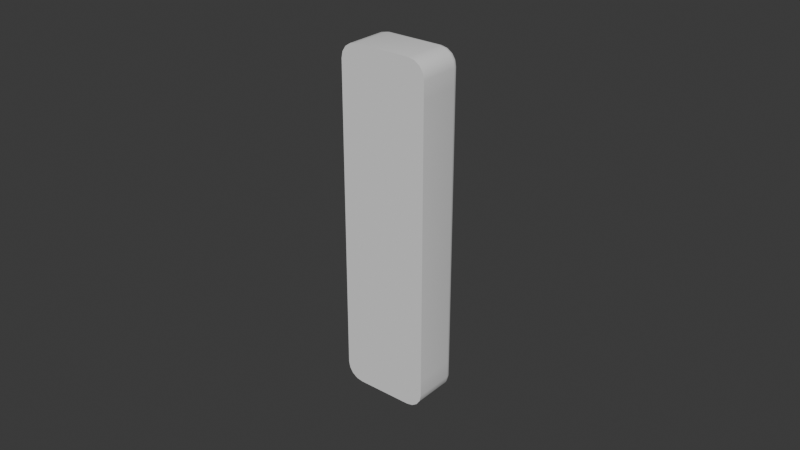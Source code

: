 # Source: DHandle_06.blend  (saved by Blender 4.5.91; exported with 4.5.12 LTS)
import bpy
from mathutils import Matrix  # noqa: F401  (used for matrix-valued properties, if any)

bpy.ops.wm.read_factory_settings(use_empty=True)
scene = bpy.context.scene
scene.name = 'Scene'

# ---- collections
col_collection = bpy.data.collections.new('Collection'); scene.collection.children.link(col_collection)

# ---- node groups
ng_smooth_by_angle = bpy.data.node_groups.new('Smooth by Angle', 'GeometryNodeTree')
_s = ng_smooth_by_angle.interface.new_socket(name='Mesh', in_out='OUTPUT', socket_type='NodeSocketGeometry')
_s = ng_smooth_by_angle.interface.new_socket(name='Mesh', in_out='INPUT', socket_type='NodeSocketGeometry')
_s = ng_smooth_by_angle.interface.new_socket(name='Angle', in_out='INPUT', socket_type='NodeSocketFloat')
_s.subtype = 'ANGLE'
_s.default_value = 0.5236
_s.min_value = 0.0
_s.max_value = 3.142
_s.description = 'Maximum face angle for smooth edges'
_s = ng_smooth_by_angle.interface.new_socket(name='Ignore Sharpness', in_out='INPUT', socket_type='NodeSocketBool')
_s.force_non_field = True
ng_smooth_by_angle.description = 'Set the sharpness of mesh edges based on the angle between the neighboring faces'
ng_smooth_by_angle.is_modifier = True
_N = ng_smooth_by_angle.nodes; _L = ng_smooth_by_angle.links
n0 = _N.new('GeometryNodeSetShadeSmooth'); n0.name = 'Set Shade Smooth'; n0.location = (120, -80)
n0.domain = 'EDGE'
n1 = _N.new('GeometryNodeSetShadeSmooth'); n1.name = 'Set Shade Smooth.001'; n1.location = (300, -80)
n2 = _N.new('NodeGroupOutput'); n2.name = 'Group Output'; n2.location = (480, -80)
n3 = _N.new('GeometryNodeInputMeshEdgeAngle'); n3.name = 'Edge Angle'; n3.location = (-440, -240)
n4 = _N.new('NodeGroupInput'); n4.name = 'Group Input'; n4.location = (-80, -80)
n5 = _N.new('GeometryNodeInputEdgeSmooth'); n5.name = 'Is Edge Smooth'; n5.location = (-260, -120)
n6 = _N.new('GeometryNodeInputShadeSmooth'); n6.name = 'Is Shade Smooth'; n6.location = (-440, -397)
n7 = _N.new('FunctionNodeCompare'); n7.name = 'Compare'; n7.location = (-260, -260)
n7.operation = 'LESS_EQUAL'
n7.inputs[6].default_value = (0.0, 0.0, 0.0, 0.0)
n7.inputs[7].default_value = (0.0, 0.0, 0.0, 0.0)
n8 = _N.new('FunctionNodeBooleanMath'); n8.name = 'Boolean Math.001'; n8.location = (-80, -260)
n9 = _N.new('NodeGroupInput'); n9.name = 'Group Input.001'; n9.location = (-440, -329)
n10 = _N.new('NodeGroupInput'); n10.name = 'Group Input.002'; n10.location = (-259, -189)
n11 = _N.new('FunctionNodeBooleanMath'); n11.name = 'Boolean Math'; n11.location = (-80, -149)
n11.operation = 'OR'
n12 = _N.new('FunctionNodeBooleanMath'); n12.name = 'Boolean Math.002'; n12.location = (-260, -380)
n12.operation = 'OR'
n13 = _N.new('NodeGroupInput'); n13.name = 'Group Input.003'; n13.location = (-440, -460)
_L.new(n3.outputs[0], n7.inputs[0])
_L.new(n1.outputs[0], n2.inputs[0])
_L.new(n9.outputs[1], n7.inputs[1])
_L.new(n7.outputs[0], n8.inputs[0])
_L.new(n4.outputs[0], n0.inputs[0])
_L.new(n0.outputs[0], n1.inputs[0])
_L.new(n8.outputs[0], n0.inputs[2])
_L.new(n10.outputs[2], n11.inputs[1])
_L.new(n5.outputs[0], n11.inputs[0])
_L.new(n11.outputs[0], n0.inputs[1])
_L.new(n13.outputs[2], n12.inputs[1])
_L.new(n6.outputs[0], n12.inputs[0])
_L.new(n12.outputs[0], n8.inputs[1])
n2.is_active_output = True

# ---- world
world_world = bpy.data.worlds.new('World'); scene.world = world_world
world_world.use_nodes = True; world_world.node_tree.nodes.clear()
_N = world_world.node_tree.nodes; _L = world_world.node_tree.links
n0 = _N.new('ShaderNodeOutputWorld'); n0.name = 'World Output'; n0.location = (200, 100)
n1 = _N.new('ShaderNodeBackground'); n1.name = 'Background'; n1.location = (-200, 100)
n1.inputs[0].default_value = (0.05088, 0.05088, 0.05088, 1.0)
_L.new(n1.outputs[0], n0.inputs[0])
n0.is_active_output = True
world_world.color = (0.05088, 0.05088, 0.05088)
world_world.sun_shadow_jitter_overblur = 0.0

# ---- meshes
me_cube_009 = bpy.data.meshes.new('Cube.009')
me_cube_009.from_pydata([(-0.01448, -0.0138, -0.04984), (-0.009154, -0.0138, -0.05517), (-0.01407, -0.0138, -0.05188), (-0.01292, -0.0138, -0.05361), (-0.01119, -0.0138, -0.05476), (-0.009154, -0.0138, 0.05517), (-0.01448, -0.0138, 0.04984), (-0.01119, -0.0138, 0.05476), (-0.01292, -0.0138, 0.05361), (-0.01407, -0.0138, 0.05188), (0.009153, -0.0138, -0.05517), (0.01448, -0.0138, -0.04984), (0.01119, -0.0138, -0.05476), (0.01292, -0.0138, -0.05361), (0.01407, -0.0138, -0.05188), (0.01448, -0.0138, 0.04984), (0.009153, -0.0138, 0.05517), (0.01407, -0.0138, 0.05188), (0.01292, -0.0138, 0.05361), (0.01119, -0.0138, 0.05476), (-0.008898, 0.001784, -0.05256), (-0.009154, -0.0008249, -0.05517), (-0.008996, 0.001585, -0.05356), (-0.009079, 0.00102, -0.0544), (-0.009135, 0.0001733, -0.05497), (-0.01187, 0.001784, -0.04959), (-0.01448, -0.0008249, -0.04984), (-0.01287, 0.001585, -0.04968), (-0.01371, 0.00102, -0.04977), (-0.01428, 0.0001733, -0.04982), (-0.01017, 0.001784, -0.0523), (-0.01119, -0.0008249, -0.05476), (-0.01056, 0.001585, -0.05324), (-0.01089, 0.00102, -0.05404), (-0.01111, 0.0001733, -0.05457), (-0.01104, 0.001784, -0.05173), (-0.01292, -0.0008249, -0.05361), (-0.01176, 0.001585, -0.05245), (-0.01237, 0.00102, -0.05306), (-0.01278, 0.0001733, -0.05346), (-0.01162, 0.001784, -0.05086), (-0.01407, -0.0008249, -0.05188), (-0.01256, 0.001585, -0.05125), (-0.01335, 0.00102, -0.05158), (-0.01389, 0.0001733, -0.0518), (-0.01187, 0.001784, 0.04959), (-0.01448, -0.0008249, 0.04984), (-0.01287, 0.001585, 0.04968), (-0.01371, 0.00102, 0.04977), (-0.01428, 0.0001733, 0.04982), (-0.008898, 0.001784, 0.05256), (-0.009154, -0.0008249, 0.05517), (-0.008996, 0.001585, 0.05356), (-0.009079, 0.00102, 0.0544), (-0.009135, 0.0001733, 0.05497), (-0.01162, 0.001784, 0.05086), (-0.01407, -0.0008249, 0.05188), (-0.01256, 0.001585, 0.05125), (-0.01335, 0.00102, 0.05158), (-0.01389, 0.0001733, 0.0518), (-0.01104, 0.001784, 0.05173), (-0.01292, -0.0008249, 0.05361), (-0.01176, 0.001585, 0.05245), (-0.01237, 0.00102, 0.05306), (-0.01278, 0.0001733, 0.05346), (-0.01017, 0.001784, 0.0523), (-0.01119, -0.0008249, 0.05476), (-0.01056, 0.001585, 0.05324), (-0.01089, 0.00102, 0.05404), (-0.01111, 0.0001733, 0.05457), (0.01187, 0.001784, -0.04959), (0.01448, -0.0008249, -0.04984), (0.01287, 0.001585, -0.04968), (0.01371, 0.00102, -0.04977), (0.01428, 0.0001733, -0.04982), (0.008896, 0.001784, -0.05256), (0.009153, -0.0008249, -0.05517), (0.008994, 0.001585, -0.05356), (0.009078, 0.00102, -0.0544), (0.009133, 0.0001733, -0.05497), (0.01161, 0.001784, -0.05086), (0.01407, -0.0008249, -0.05188), (0.01255, 0.001585, -0.05125), (0.01335, 0.00102, -0.05158), (0.01388, 0.0001733, -0.0518), (0.01104, 0.001784, -0.05173), (0.01292, -0.0008249, -0.05361), (0.01176, 0.001585, -0.05245), (0.01237, 0.00102, -0.05306), (0.01277, 0.0001733, -0.05346), (0.01017, 0.001784, -0.0523), (0.01119, -0.0008249, -0.05476), (0.01056, 0.001585, -0.05324), (0.01089, 0.00102, -0.05404), (0.01111, 0.0001733, -0.05457), (0.008896, 0.001784, 0.05256), (0.009153, -0.0008249, 0.05517), (0.008994, 0.001585, 0.05356), (0.009078, 0.00102, 0.0544), (0.009133, 0.0001733, 0.05497), (0.01187, 0.001784, 0.04959), (0.01448, -0.0008249, 0.04984), (0.01287, 0.001585, 0.04968), (0.01371, 0.00102, 0.04977), (0.01428, 0.0001733, 0.04982), (0.01017, 0.001784, 0.0523), (0.01119, -0.0008249, 0.05476), (0.01056, 0.001585, 0.05324), (0.01089, 0.00102, 0.05404), (0.01111, 0.0001733, 0.05457), (0.01104, 0.001784, 0.05173), (0.01292, -0.0008249, 0.05361), (0.01176, 0.001585, 0.05245), (0.01237, 0.00102, 0.05306), (0.01277, 0.0001733, 0.05346), (0.01161, 0.001784, 0.05086), (0.01407, -0.0008249, 0.05188), (0.01255, 0.001585, 0.05125), (0.01335, 0.00102, 0.05158), (0.01388, 0.0001733, 0.0518), (-0.01037, 0.001684, -0.05277), (-0.008947, 0.001684, -0.05306), (-0.0114, 0.001684, -0.05209), (-0.01209, 0.001684, -0.05106), (-0.01237, 0.001684, -0.04963), (-0.008947, 0.001684, 0.05306), (-0.01037, 0.001684, 0.05277), (-0.0114, 0.001684, 0.05209), (-0.01209, 0.001684, 0.05106), (-0.01237, 0.001684, 0.04963), (0.008945, 0.001684, -0.05306), (0.01037, 0.001684, -0.05277), (0.0114, 0.001684, -0.05209), (0.01208, 0.001684, -0.05106), (0.01237, 0.001684, -0.04963), (0.01037, 0.001684, 0.05277), (0.008945, 0.001684, 0.05306), (0.0114, 0.001684, 0.05209), (0.01208, 0.001684, 0.05106), (0.01237, 0.001684, 0.04963), (-0.01035, 0.001648, -0.05272), (-0.01021, 0.00169, -0.05239), (-0.01027, 0.001612, -0.05255), (-0.01135, 0.001648, -0.05204), (-0.0111, 0.00169, -0.05179), (-0.01122, 0.001612, -0.05191), (-0.01203, 0.001648, -0.05103), (-0.0117, 0.00169, -0.0509), (-0.01186, 0.001612, -0.05096), (-0.01231, 0.001648, -0.04963), (-0.01196, 0.00169, -0.04959), (-0.01213, 0.001612, -0.04961), (-0.008941, 0.001648, 0.053), (-0.008907, 0.00169, 0.05265), (-0.008923, 0.001612, 0.05282), (0.008939, 0.001648, -0.053), (0.008905, 0.00169, -0.05265), (0.008922, 0.001612, -0.05282), (0.01034, 0.001648, 0.05272), (0.01021, 0.00169, 0.05239), (0.01027, 0.001612, 0.05255), (0.01135, 0.001648, 0.05204), (0.0111, 0.00169, 0.05179), (0.01122, 0.001612, 0.05191), (0.01203, 0.001648, 0.05103), (0.0117, 0.00169, 0.0509), (0.01186, 0.001612, 0.05096), (0.01231, 0.001648, 0.04963), (0.01196, 0.00169, 0.04959), (0.01213, 0.001612, 0.04961), (-0.008907, 0.00169, -0.05265), (-0.008941, 0.001648, -0.053), (-0.008923, 0.001612, -0.05282), (-0.01021, 0.00169, 0.05239), (-0.01035, 0.001648, 0.05272), (-0.01027, 0.001612, 0.05255), (-0.0111, 0.00169, 0.05179), (-0.01135, 0.001648, 0.05204), (-0.01122, 0.001612, 0.05191), (-0.0117, 0.00169, 0.0509), (-0.01203, 0.001648, 0.05103), (-0.01186, 0.001612, 0.05096), (-0.01196, 0.00169, 0.04959), (-0.01231, 0.001648, 0.04963), (-0.01213, 0.001612, 0.04961), (0.01021, 0.00169, -0.05239), (0.01034, 0.001648, -0.05272), (0.01027, 0.001612, -0.05255), (0.0111, 0.00169, -0.05179), (0.01135, 0.001648, -0.05204), (0.01122, 0.001612, -0.05191), (0.0117, 0.00169, -0.0509), (0.01203, 0.001648, -0.05103), (0.01186, 0.001612, -0.05096), (0.01196, 0.00169, -0.04959), (0.01231, 0.001648, -0.04963), (0.01213, 0.001612, -0.04961), (0.008905, 0.00169, 0.05265), (0.008939, 0.001648, 0.053), (0.008922, 0.001612, 0.05282), (0.01448, -0.0138, 0.04449), (0.01448, -0.0138, -0.04449), (0.01448, -0.0008249, -0.04449), (0.01448, -0.0008249, 0.04449), (0.01428, 0.0001733, 0.04449), (0.01428, 0.0001733, -0.04449), (0.01371, 0.00102, 0.04449), (0.01371, 0.00102, -0.04449), (0.01287, 0.001585, 0.04449), (0.01287, 0.001585, -0.04449), (0.01187, 0.001784, -0.04449), (0.01187, 0.001784, 0.04449), (0.01237, 0.001684, 0.04449), (0.01237, 0.001684, -0.04449), (0.01196, 0.00169, 0.04449), (0.01196, 0.00169, -0.04449), (0.01213, 0.001612, -0.04449), (0.01213, 0.001612, 0.04449), (0.01231, 0.001648, -0.04449), (0.01231, 0.001648, 0.04449), (-0.01448, -0.0138, -0.04449), (-0.01448, -0.0138, 0.04449), (-0.01187, 0.001784, 0.04449), (-0.01187, 0.001784, -0.04449), (-0.01287, 0.001585, 0.04449), (-0.01287, 0.001585, -0.04449), (-0.01371, 0.00102, 0.04449), (-0.01371, 0.00102, -0.04449), (-0.01428, 0.0001733, 0.04449), (-0.01428, 0.0001733, -0.04449), (-0.01448, -0.0008249, 0.04449), (-0.01448, -0.0008249, -0.04449), (-0.01237, 0.001684, -0.04449), (-0.01237, 0.001684, 0.04449), (-0.01231, 0.001648, 0.04449), (-0.01231, 0.001648, -0.04449), (-0.01213, 0.001612, -0.04449), (-0.01213, 0.001612, 0.04449), (-0.01196, 0.00169, -0.04449), (-0.01196, 0.00169, 0.04449), (0.006709, -0.003309, -0.03422), (0.004857, -0.003309, -0.03651), (0.006461, -0.003309, -0.03536), (0.005783, -0.003309, -0.0362), (-0.004859, -0.003309, -0.03651), (-0.00671, -0.003309, -0.03422), (-0.005785, -0.003309, -0.0362), (-0.006462, -0.003309, -0.03536), (0.004857, -0.003309, 0.03651), (0.006709, -0.003309, 0.03422), (0.005783, -0.003309, 0.0362), (0.006461, -0.003309, 0.03536), (-0.00671, -0.003309, 0.03422), (-0.004859, -0.003309, 0.03651), (-0.006462, -0.003309, 0.03536), (-0.005785, -0.003309, 0.0362), (-0.008898, 0.001784, -0.04199), (-0.007045, 0.001784, -0.04449), (-0.008898, 0.001784, -0.04631), (-0.01071, 0.001784, -0.04449), (-0.008649, 0.001784, -0.04324), (-0.007971, 0.001784, -0.04416), (-0.007045, 0.001784, 0.04449), (-0.008898, 0.001784, 0.04199), (-0.01071, 0.001784, 0.04449), (-0.008898, 0.001784, 0.04631), (-0.007971, 0.001784, 0.04416), (-0.008649, 0.001784, 0.04324), (0.007043, 0.001784, -0.04449), (0.008896, 0.001784, -0.04199), (0.01071, 0.001784, -0.04449), (0.008896, 0.001784, -0.04631), (0.007969, 0.001784, -0.04416), (0.008648, 0.001784, -0.04324), (0.008896, 0.001784, 0.04199), (0.007043, 0.001784, 0.04449), (0.008896, 0.001784, 0.04631), (0.01071, 0.001784, 0.04449), (0.008648, 0.001784, 0.04324), (0.007969, 0.001784, 0.04416), (0.005423, 0.0009531, 0.0382), (0.005792, 0.001784, 0.03955), (0.005513, 0.001368, 0.0385), (0.005648, 0.001672, 0.039), (0.007676, 0.001784, 0.03733), (0.007274, 0.0009467, 0.03589), (0.007516, 0.001671, 0.03673), (0.007369, 0.001365, 0.03621), (0.006722, 0.001784, 0.03925), (0.006349, 0.0009516, 0.03789), (0.006576, 0.001672, 0.03869), (0.006439, 0.001368, 0.03819), (0.00741, 0.001784, 0.03844), (0.007026, 0.0009489, 0.03705), (0.007259, 0.001672, 0.03786), (0.007118, 0.001366, 0.03735), (0.007274, 0.0009467, -0.03589), (0.007676, 0.001784, -0.03733), (0.007369, 0.001365, -0.03621), (0.007516, 0.001671, -0.03673), (0.005792, 0.001784, -0.03955), (0.005423, 0.0009531, -0.0382), (0.005648, 0.001672, -0.039), (0.005513, 0.001368, -0.0385), (0.007026, 0.0009489, -0.03705), (0.00741, 0.001784, -0.03844), (0.007118, 0.001366, -0.03735), (0.007259, 0.001672, -0.03786), (0.006349, 0.0009516, -0.03789), (0.006722, 0.001784, -0.03925), (0.006439, 0.001368, -0.03819), (0.006576, 0.001672, -0.03869), (-0.007678, 0.001784, -0.03733), (-0.007276, 0.0009467, -0.03589), (-0.007517, 0.001671, -0.03673), (-0.00737, 0.001365, -0.03621), (-0.005425, 0.0009531, -0.0382), (-0.005794, 0.001784, -0.03955), (-0.005515, 0.001368, -0.0385), (-0.00565, 0.001672, -0.039), (-0.007412, 0.001784, -0.03844), (-0.007028, 0.0009489, -0.03705), (-0.007261, 0.001672, -0.03786), (-0.00712, 0.001366, -0.03735), (-0.006724, 0.001784, -0.03925), (-0.006351, 0.0009516, -0.03789), (-0.006578, 0.001672, -0.03869), (-0.006441, 0.001368, -0.03819), (-0.007276, 0.0009467, 0.03589), (-0.007678, 0.001784, 0.03733), (-0.00737, 0.001365, 0.03621), (-0.007517, 0.001671, 0.03673), (-0.005794, 0.001784, 0.03955), (-0.005425, 0.0009531, 0.0382), (-0.00565, 0.001672, 0.039), (-0.005515, 0.001368, 0.0385), (-0.007028, 0.0009489, 0.03705), (-0.007412, 0.001784, 0.03844), (-0.00712, 0.001366, 0.03735), (-0.007261, 0.001672, 0.03786), (-0.006351, 0.0009516, 0.03789), (-0.006724, 0.001784, 0.03925), (-0.006441, 0.001368, 0.03819), (-0.006578, 0.001672, 0.03869)], [], [(120, 121, 22, 32), (32, 22, 23, 33), (33, 23, 24, 34), (34, 24, 21, 31), (122, 120, 32, 37), (37, 32, 33, 38), (38, 33, 34, 39), (39, 34, 31, 36), (123, 122, 37, 42), (42, 37, 38, 43), (43, 38, 39, 44), (44, 39, 36, 41), (124, 123, 42, 27), (27, 42, 43, 28), (28, 43, 44, 29), (29, 44, 41, 26), (125, 126, 67, 52), (52, 67, 68, 53), (53, 68, 69, 54), (54, 69, 66, 51), (126, 127, 62, 67), (67, 62, 63, 68), (68, 63, 64, 69), (69, 64, 61, 66), (127, 128, 57, 62), (62, 57, 58, 63), (63, 58, 59, 64), (64, 59, 56, 61), (128, 129, 47, 57), (57, 47, 48, 58), (58, 48, 49, 59), (59, 49, 46, 56), (130, 131, 92, 77), (77, 92, 93, 78), (78, 93, 94, 79), (79, 94, 91, 76), (131, 132, 87, 92), (92, 87, 88, 93), (93, 88, 89, 94), (94, 89, 86, 91), (132, 133, 82, 87), (87, 82, 83, 88), (88, 83, 84, 89), (89, 84, 81, 86), (133, 134, 72, 82), (82, 72, 73, 83), (83, 73, 74, 84), (84, 74, 71, 81), (135, 136, 97, 107), (107, 97, 98, 108), (108, 98, 99, 109), (109, 99, 96, 106), (137, 135, 107, 112), (112, 107, 108, 113), (113, 108, 109, 114), (114, 109, 106, 111), (138, 137, 112, 117), (117, 112, 113, 118), (118, 113, 114, 119), (119, 114, 111, 116), (139, 138, 117, 102), (102, 117, 118, 103), (103, 118, 119, 104), (104, 119, 116, 101), (121, 130, 77, 22), (22, 77, 78, 23), (23, 78, 79, 24), (24, 79, 76, 21), (136, 125, 52, 97), (97, 52, 53, 98), (98, 53, 54, 99), (99, 54, 51, 96), (21, 1, 4, 31), (21, 76, 10, 1), (41, 2, 0, 26), (31, 4, 3, 36), (36, 3, 2, 41), (9, 56, 46, 6), (96, 51, 5, 16), (5, 51, 66, 7), (8, 61, 56, 9), (7, 66, 61, 8), (14, 81, 71, 11), (10, 76, 91, 12), (13, 86, 81, 14), (12, 91, 86, 13), (96, 16, 19, 106), (116, 17, 15, 101), (106, 19, 18, 111), (111, 18, 17, 116), (171, 140, 142, 172), (172, 142, 141, 170), (140, 143, 145, 142), (142, 145, 144, 141), (143, 146, 148, 145), (145, 148, 147, 144), (146, 149, 151, 148), (148, 151, 150, 147), (174, 152, 154, 175), (175, 154, 153, 173), (177, 174, 175, 178), (178, 175, 173, 176), (180, 177, 178, 181), (181, 178, 176, 179), (183, 180, 181, 184), (184, 181, 179, 182), (186, 155, 157, 187), (187, 157, 156, 185), (189, 186, 187, 190), (190, 187, 185, 188), (192, 189, 190, 193), (193, 190, 188, 191), (195, 192, 193, 196), (196, 193, 191, 194), (198, 158, 160, 199), (199, 160, 159, 197), (158, 161, 163, 160), (160, 163, 162, 159), (161, 164, 166, 163), (163, 166, 165, 162), (164, 167, 169, 166), (166, 169, 168, 165), (155, 171, 172, 157), (157, 172, 170, 156), (152, 198, 199, 154), (154, 199, 197, 153), (35, 30, 141, 144), (30, 20, 170, 141), (143, 140, 120, 122), (140, 171, 121, 120), (40, 35, 144, 147), (146, 143, 122, 123), (25, 40, 147, 150), (149, 146, 123, 124), (95, 50, 153, 197), (50, 65, 173, 153), (198, 152, 125, 136), (152, 174, 126, 125), (20, 75, 156, 170), (75, 90, 185, 156), (171, 155, 130, 121), (155, 186, 131, 130), (110, 105, 159, 162), (105, 95, 197, 159), (161, 158, 135, 137), (158, 198, 136, 135), (115, 110, 162, 165), (164, 161, 137, 138), (100, 115, 165, 168), (167, 164, 138, 139), (65, 60, 176, 173), (174, 177, 127, 126), (60, 55, 179, 176), (177, 180, 128, 127), (55, 45, 182, 179), (180, 183, 129, 128), (90, 85, 188, 185), (186, 189, 132, 131), (85, 80, 191, 188), (189, 192, 133, 132), (80, 70, 194, 191), (192, 195, 134, 133), (215, 210, 211, 214), (213, 218, 219, 212), (217, 219, 218, 216), (214, 217, 216, 215), (209, 213, 212, 208), (203, 200, 201, 202), (207, 209, 208, 206), (205, 207, 206, 204), (202, 205, 204, 203), (235, 232, 233, 234), (223, 238, 239, 222), (237, 239, 238, 236), (234, 237, 236, 235), (221, 230, 231, 220), (229, 231, 230, 228), (227, 229, 228, 226), (225, 227, 226, 224), (232, 225, 224, 233), (200, 221, 220, 201), (203, 101, 15, 200), (10, 12, 13, 14, 11, 201, 220, 0, 2, 3, 4, 1), (221, 200, 15, 17, 18, 19, 16, 5, 7, 8, 9, 6), (71, 202, 201, 11), (101, 203, 204, 104), (202, 71, 74, 205), (205, 74, 73, 207), (104, 204, 206, 103), (207, 73, 72, 209), (103, 206, 208, 102), (209, 72, 134, 213), (102, 208, 212, 139), (168, 214, 211, 100), (215, 194, 70, 210), (213, 134, 195, 218), (139, 212, 219, 167), (194, 215, 216, 196), (214, 168, 169, 217), (217, 169, 167, 219), (196, 216, 218, 195), (221, 6, 46, 230), (0, 220, 231, 26), (223, 25, 150, 238), (45, 222, 239, 182), (129, 233, 224, 47), (225, 27, 28, 227), (47, 224, 226, 48), (232, 124, 27, 225), (227, 28, 29, 229), (48, 226, 228, 49), (229, 29, 26, 231), (49, 228, 230, 46), (183, 234, 233, 129), (235, 149, 124, 232), (149, 235, 236, 151), (234, 183, 184, 237), (237, 184, 182, 239), (151, 236, 238, 150), (256, 260, 261, 257, 258, 259), (262, 266, 267, 263, 264, 265), (268, 272, 273, 269, 270, 271), (274, 278, 279, 275, 276, 277), (252, 254, 255, 253, 248, 250, 251, 249, 240, 242, 243, 241, 244, 246, 247, 245), (222, 264, 263, 256, 259, 223), (20, 30, 35, 40, 25, 223, 259, 258), (75, 20, 258, 257, 268, 271), (276, 275, 262, 265, 50, 95), (265, 264, 222, 45, 55, 60, 65, 50), (75, 271, 270, 210, 70, 80, 85, 90), (274, 277, 211, 210, 270, 269), (211, 277, 276, 95, 105, 110, 115, 100), (281, 288, 290, 283), (283, 290, 291, 282), (282, 291, 289, 280), (288, 292, 294, 290), (290, 294, 295, 291), (291, 295, 293, 289), (292, 284, 286, 294), (294, 286, 287, 295), (295, 287, 285, 293), (341, 332, 334, 343), (343, 334, 335, 342), (342, 335, 333, 340), (337, 341, 343, 339), (339, 343, 342, 338), (338, 342, 340, 336), (329, 337, 339, 331), (331, 339, 338, 330), (330, 338, 336, 328), (309, 300, 302, 311), (311, 302, 303, 310), (310, 303, 301, 308), (305, 309, 311, 307), (307, 311, 310, 306), (306, 310, 308, 304), (297, 305, 307, 299), (299, 307, 306, 298), (298, 306, 304, 296), (325, 316, 318, 327), (327, 318, 319, 326), (326, 319, 317, 324), (321, 325, 327, 323), (323, 327, 326, 322), (322, 326, 324, 320), (313, 321, 323, 315), (315, 323, 322, 314), (314, 322, 320, 312), (300, 317, 319, 302), (302, 319, 318, 303), (303, 318, 316, 301), (284, 297, 299, 286), (286, 299, 298, 287), (287, 298, 296, 285), (312, 329, 331, 314), (314, 331, 330, 315), (315, 330, 328, 313), (332, 281, 283, 334), (334, 283, 282, 335), (335, 282, 280, 333), (333, 280, 248, 253), (248, 280, 289, 250), (281, 275, 279, 288), (262, 275, 281, 332), (292, 278, 274, 284), (251, 293, 285, 249), (274, 269, 297, 284), (285, 296, 240, 249), (250, 289, 293, 251), (288, 279, 278, 292), (273, 305, 297, 269), (304, 242, 240, 296), (268, 300, 309, 272), (301, 241, 243, 308), (268, 257, 317, 300), (301, 316, 244, 241), (272, 309, 305, 273), (308, 243, 242, 304), (247, 321, 313, 245), (313, 328, 252, 245), (320, 260, 256, 312), (256, 263, 329, 312), (244, 316, 325, 246), (317, 257, 261, 324), (246, 325, 321, 247), (324, 261, 260, 320), (267, 337, 329, 263), (336, 254, 252, 328), (262, 332, 341, 266), (333, 253, 255, 340), (266, 341, 337, 267), (340, 255, 254, 336)])
me_cube_009.polygons.foreach_set('use_smooth', [True] * 312)
_uv = me_cube_009.uv_layers.new(name='UVMap')
_uv.uv.foreach_set('vector', [0.3789, 0.2733, 0.3784, 0.2814, 0.3776, 0.2811, 0.3781, 0.2722, 0.3781, 0.2722, 0.3776, 0.2811, 0.375, 0.2805, 0.3757, 0.2687, 0.1434, 0.5, 0.1556, 0.4999, 0.1552, 0.5258, 0.1435, 0.5258, 0.1435, 0.5258, 0.1552, 0.5258, 0.1551, 0.5419, 0.1436, 0.5419, 0.38, 0.2674, 0.3789, 0.2733, 0.3781, 0.2722, 0.3794, 0.2654, 0.3794, 0.2654, 0.3781, 0.2722, 0.3757, 0.2687, 0.3776, 0.2587, 0.1264, 0.5, 0.1434, 0.5, 0.1435, 0.5258, 0.1254, 0.5258, 0.1254, 0.5258, 0.1435, 0.5258, 0.1436, 0.5419, 0.125, 0.5419, 0.3817, 0.2635, 0.38, 0.2674, 0.3794, 0.2654, 0.3814, 0.2609, 0.3814, 0.2609, 0.3794, 0.2654, 0.3776, 0.2587, 0.3804, 0.2524, 0.3804, 0.2524, 0.3776, 0.2587, 0.3773, 0.2319, 0.3804, 0.2262, 0.3804, 0.2262, 0.3773, 0.2319, 0.3771, 0.2155, 0.3804, 0.21, 0.384, 0.262, 0.3817, 0.2635, 0.3814, 0.2609, 0.384, 0.2591, 0.384, 0.2591, 0.3814, 0.2609, 0.3804, 0.2524, 0.3838, 0.25, 0.3838, 0.25, 0.3804, 0.2524, 0.3804, 0.2262, 0.3837, 0.2242, 0.3837, 0.2242, 0.3804, 0.2262, 0.3804, 0.21, 0.3837, 0.2081, 0.6216, 0.2814, 0.6211, 0.2733, 0.6219, 0.2722, 0.6224, 0.2811, 0.6224, 0.2811, 0.6219, 0.2722, 0.6243, 0.2687, 0.625, 0.2805, 0.8444, 0.4999, 0.8566, 0.5, 0.8565, 0.5258, 0.8448, 0.5258, 0.8448, 0.5258, 0.8565, 0.5258, 0.8564, 0.5419, 0.8449, 0.5419, 0.6211, 0.2733, 0.62, 0.2674, 0.6206, 0.2654, 0.6219, 0.2722, 0.6219, 0.2722, 0.6206, 0.2654, 0.6224, 0.2587, 0.6243, 0.2687, 0.8566, 0.5, 0.8736, 0.5, 0.8746, 0.5258, 0.8565, 0.5258, 0.8565, 0.5258, 0.8746, 0.5258, 0.875, 0.5419, 0.8564, 0.5419, 0.62, 0.2674, 0.6183, 0.2635, 0.6186, 0.2609, 0.6206, 0.2654, 0.6206, 0.2654, 0.6186, 0.2609, 0.6196, 0.2524, 0.6224, 0.2587, 0.6224, 0.2587, 0.6196, 0.2524, 0.6196, 0.2262, 0.6227, 0.2319, 0.6227, 0.2319, 0.6196, 0.2262, 0.6196, 0.21, 0.6229, 0.2155, 0.6183, 0.2635, 0.616, 0.262, 0.616, 0.2591, 0.6186, 0.2609, 0.6186, 0.2609, 0.616, 0.2591, 0.6162, 0.25, 0.6196, 0.2524, 0.6196, 0.2524, 0.6162, 0.25, 0.6163, 0.2242, 0.6196, 0.2262, 0.6196, 0.2262, 0.6163, 0.2242, 0.6163, 0.2081, 0.6196, 0.21, 0.3772, 0.47, 0.3782, 0.4774, 0.3775, 0.4785, 0.3762, 0.4704, 0.3762, 0.4704, 0.3775, 0.4785, 0.3754, 0.4816, 0.3725, 0.472, 0.3725, 0.472, 0.3754, 0.4816, 0.3755, 0.5112, 0.3726, 0.5038, 0.3726, 0.5038, 0.3755, 0.5112, 0.3755, 0.5296, 0.3727, 0.5233, 0.3782, 0.4774, 0.3797, 0.4829, 0.3792, 0.4849, 0.3775, 0.4785, 0.3775, 0.4785, 0.3792, 0.4849, 0.3776, 0.4911, 0.3754, 0.4816, 0.3754, 0.4816, 0.3776, 0.4911, 0.3775, 0.5189, 0.3755, 0.5112, 0.3755, 0.5112, 0.3775, 0.5189, 0.3775, 0.536, 0.3755, 0.5296, 0.3797, 0.4829, 0.3815, 0.4867, 0.3812, 0.4893, 0.3792, 0.4849, 0.3792, 0.4849, 0.3812, 0.4893, 0.3804, 0.4976, 0.3776, 0.4911, 0.3776, 0.4911, 0.3804, 0.4976, 0.3804, 0.524, 0.3775, 0.5189, 0.3775, 0.5189, 0.3804, 0.524, 0.3804, 0.5403, 0.3775, 0.536, 0.3815, 0.4867, 0.3839, 0.4883, 0.3838, 0.491, 0.3812, 0.4893, 0.3812, 0.4893, 0.3838, 0.491, 0.3838, 0.5, 0.3804, 0.4976, 0.3804, 0.4976, 0.3838, 0.5, 0.3837, 0.5258, 0.3804, 0.524, 0.3804, 0.524, 0.3837, 0.5258, 0.3837, 0.5419, 0.3804, 0.5403, 0.6218, 0.4774, 0.6228, 0.47, 0.6238, 0.4704, 0.6225, 0.4785, 0.6225, 0.4785, 0.6238, 0.4704, 0.6275, 0.472, 0.6246, 0.4816, 0.6246, 0.4816, 0.6275, 0.472, 0.6274, 0.5038, 0.6245, 0.5112, 0.6245, 0.5112, 0.6274, 0.5038, 0.6273, 0.5233, 0.6245, 0.5296, 0.6203, 0.4829, 0.6218, 0.4774, 0.6225, 0.4785, 0.6208, 0.4849, 0.6208, 0.4849, 0.6225, 0.4785, 0.6246, 0.4816, 0.6224, 0.4911, 0.6224, 0.4911, 0.6246, 0.4816, 0.6245, 0.5112, 0.6225, 0.5189, 0.6225, 0.5189, 0.6245, 0.5112, 0.6245, 0.5296, 0.6225, 0.536, 0.6185, 0.4867, 0.6203, 0.4829, 0.6208, 0.4849, 0.6188, 0.4893, 0.6188, 0.4893, 0.6208, 0.4849, 0.6224, 0.4911, 0.6196, 0.4976, 0.6196, 0.4976, 0.6224, 0.4911, 0.6225, 0.5189, 0.6196, 0.524, 0.6196, 0.524, 0.6225, 0.5189, 0.6225, 0.536, 0.6196, 0.5403, 0.6161, 0.4883, 0.6185, 0.4867, 0.6188, 0.4893, 0.6162, 0.491, 0.6162, 0.491, 0.6188, 0.4893, 0.6196, 0.4976, 0.6162, 0.5, 0.6162, 0.5, 0.6196, 0.4976, 0.6196, 0.524, 0.6163, 0.5258, 0.6163, 0.5258, 0.6196, 0.524, 0.6196, 0.5403, 0.6163, 0.5419, 0.3784, 0.2814, 0.3772, 0.47, 0.3762, 0.4704, 0.3776, 0.2811, 0.3776, 0.2811, 0.3762, 0.4704, 0.3725, 0.472, 0.375, 0.2805, 0.1556, 0.4999, 0.3725, 0.472, 0.3726, 0.5038, 0.1552, 0.5258, 0.1552, 0.5258, 0.3726, 0.5038, 0.3727, 0.5233, 0.1551, 0.5419, 0.6228, 0.47, 0.6216, 0.2814, 0.6224, 0.2811, 0.6238, 0.4704, 0.6238, 0.4704, 0.6224, 0.2811, 0.625, 0.2805, 0.6275, 0.472, 0.6275, 0.472, 0.8444, 0.4999, 0.8448, 0.5258, 0.6274, 0.5038, 0.6274, 0.5038, 0.8448, 0.5258, 0.8449, 0.5419, 0.6273, 0.5233, 0.1551, 0.5419, 0.1551, 0.75, 0.1436, 0.75, 0.1436, 0.5419, 0.1551, 0.5419, 0.3727, 0.5233, 0.3727, 0.7778, 0.1551, 0.75, 0.3804, 0.21, 0.3804, 0.0, 0.3837, 0.0, 0.3837, 0.2081, 0.1436, 0.5419, 0.1436, 0.75, 0.125, 0.75, 0.125, 0.5419, 0.3771, 0.2155, 0.375, 0.0, 0.3804, 0.0, 0.3804, 0.21, 0.6196, 0.0, 0.6196, 0.21, 0.6163, 0.2081, 0.6163, 0.0, 0.6273, 0.5233, 0.8449, 0.5419, 0.8449, 0.75, 0.6273, 0.7778, 0.8449, 0.75, 0.8449, 0.5419, 0.8564, 0.5419, 0.8564, 0.75, 0.625, 0.0, 0.6229, 0.2155, 0.6196, 0.21, 0.6196, 0.0, 0.8564, 0.75, 0.8564, 0.5419, 0.875, 0.5419, 0.875, 0.75, 0.3804, 0.7523, 0.3804, 0.5403, 0.3837, 0.5419, 0.3837, 0.75, 0.3727, 0.7778, 0.3727, 0.5233, 0.3755, 0.5296, 0.3755, 0.7684, 0.3775, 0.7587, 0.3775, 0.536, 0.3804, 0.5403, 0.3804, 0.7523, 0.3755, 0.7684, 0.3755, 0.5296, 0.3775, 0.536, 0.3775, 0.7587, 0.6273, 0.5233, 0.6273, 0.7778, 0.6245, 0.7684, 0.6245, 0.5296, 0.6196, 0.5403, 0.6196, 0.7523, 0.6163, 0.75, 0.6163, 0.5419, 0.6245, 0.5296, 0.6245, 0.7684, 0.6225, 0.7587, 0.6225, 0.536, 0.6225, 0.536, 0.6225, 0.7587, 0.6196, 0.7523, 0.6196, 0.5403, 0.3785, 0.2814, 0.379, 0.2734, 0.3793, 0.2738, 0.3788, 0.2815, 0.3788, 0.2815, 0.3793, 0.2738, 0.3795, 0.2742, 0.3791, 0.2816, 0.379, 0.2734, 0.3801, 0.2677, 0.3803, 0.2685, 0.3793, 0.2738, 0.3793, 0.2738, 0.3803, 0.2685, 0.3805, 0.2691, 0.3795, 0.2742, 0.3801, 0.2677, 0.3817, 0.2639, 0.3819, 0.2649, 0.3803, 0.2685, 0.3803, 0.2685, 0.3819, 0.2649, 0.382, 0.2657, 0.3805, 0.2691, 0.3817, 0.2639, 0.384, 0.2623, 0.3841, 0.2634, 0.3819, 0.2649, 0.3819, 0.2649, 0.3841, 0.2634, 0.3841, 0.2643, 0.382, 0.2657, 0.621, 0.2734, 0.6215, 0.2814, 0.6212, 0.2815, 0.6207, 0.2738, 0.6207, 0.2738, 0.6212, 0.2815, 0.6209, 0.2816, 0.6205, 0.2742, 0.6199, 0.2677, 0.621, 0.2734, 0.6207, 0.2738, 0.6197, 0.2685, 0.6197, 0.2685, 0.6207, 0.2738, 0.6205, 0.2742, 0.6195, 0.2691, 0.6183, 0.2639, 0.6199, 0.2677, 0.6197, 0.2685, 0.6181, 0.2649, 0.6181, 0.2649, 0.6197, 0.2685, 0.6195, 0.2691, 0.618, 0.2657, 0.616, 0.2623, 0.6183, 0.2639, 0.6181, 0.2649, 0.6159, 0.2634, 0.6159, 0.2634, 0.6181, 0.2649, 0.618, 0.2657, 0.6159, 0.2643, 0.3783, 0.4773, 0.3773, 0.4699, 0.3776, 0.4698, 0.3786, 0.4769, 0.3786, 0.4769, 0.3776, 0.4698, 0.3779, 0.4697, 0.3788, 0.4766, 0.3797, 0.4827, 0.3783, 0.4773, 0.3786, 0.4769, 0.3799, 0.482, 0.3799, 0.482, 0.3786, 0.4769, 0.3788, 0.4766, 0.3801, 0.4814, 0.3815, 0.4864, 0.3797, 0.4827, 0.3799, 0.482, 0.3816, 0.4854, 0.3816, 0.4854, 0.3799, 0.482, 0.3801, 0.4814, 0.3817, 0.4846, 0.3839, 0.4879, 0.3815, 0.4864, 0.3816, 0.4854, 0.3839, 0.4869, 0.3839, 0.4869, 0.3816, 0.4854, 0.3817, 0.4846, 0.3839, 0.486, 0.6227, 0.4699, 0.6217, 0.4773, 0.6214, 0.4769, 0.6224, 0.4698, 0.6224, 0.4698, 0.6214, 0.4769, 0.6212, 0.4766, 0.6221, 0.4697, 0.6217, 0.4773, 0.6203, 0.4827, 0.6201, 0.482, 0.6214, 0.4769, 0.6214, 0.4769, 0.6201, 0.482, 0.6199, 0.4814, 0.6212, 0.4766, 0.6203, 0.4827, 0.6185, 0.4864, 0.6184, 0.4854, 0.6201, 0.482, 0.6201, 0.482, 0.6184, 0.4854, 0.6183, 0.4846, 0.6199, 0.4814, 0.6185, 0.4864, 0.6161, 0.4879, 0.6161, 0.4869, 0.6184, 0.4854, 0.6184, 0.4854, 0.6161, 0.4869, 0.6161, 0.486, 0.6183, 0.4846, 0.3773, 0.4699, 0.3785, 0.2814, 0.3788, 0.2815, 0.3776, 0.4698, 0.3776, 0.4698, 0.3788, 0.2815, 0.3791, 0.2816, 0.3779, 0.4697, 0.6215, 0.2814, 0.6227, 0.4699, 0.6224, 0.4698, 0.6212, 0.2815, 0.6212, 0.2815, 0.6224, 0.4698, 0.6221, 0.4697, 0.6209, 0.2816, 0.3806, 0.2695, 0.3796, 0.2744, 0.3795, 0.2742, 0.3805, 0.2691, 0.3796, 0.2744, 0.3792, 0.2816, 0.3791, 0.2816, 0.3795, 0.2742, 0.3801, 0.2677, 0.379, 0.2734, 0.3789, 0.2733, 0.38, 0.2674, 0.379, 0.2734, 0.3785, 0.2814, 0.3784, 0.2814, 0.3789, 0.2733, 0.382, 0.2662, 0.3806, 0.2695, 0.3805, 0.2691, 0.382, 0.2657, 0.3817, 0.2639, 0.3801, 0.2677, 0.38, 0.2674, 0.3817, 0.2635, 0.3841, 0.2648, 0.382, 0.2662, 0.382, 0.2657, 0.3841, 0.2643, 0.384, 0.2623, 0.3817, 0.2639, 0.3817, 0.2635, 0.384, 0.262, 0.6219, 0.4696, 0.6208, 0.2816, 0.6209, 0.2816, 0.6221, 0.4697, 0.6208, 0.2816, 0.6204, 0.2744, 0.6205, 0.2742, 0.6209, 0.2816, 0.6227, 0.4699, 0.6215, 0.2814, 0.6216, 0.2814, 0.6228, 0.47, 0.6215, 0.2814, 0.621, 0.2734, 0.6211, 0.2733, 0.6216, 0.2814, 0.3792, 0.2816, 0.3781, 0.4696, 0.3779, 0.4697, 0.3791, 0.2816, 0.3781, 0.4696, 0.379, 0.4764, 0.3788, 0.4766, 0.3779, 0.4697, 0.3785, 0.2814, 0.3773, 0.4699, 0.3772, 0.47, 0.3784, 0.2814, 0.3773, 0.4699, 0.3783, 0.4773, 0.3782, 0.4774, 0.3772, 0.47, 0.6198, 0.481, 0.621, 0.4764, 0.6212, 0.4766, 0.6199, 0.4814, 0.621, 0.4764, 0.6219, 0.4696, 0.6221, 0.4697, 0.6212, 0.4766, 0.6203, 0.4827, 0.6217, 0.4773, 0.6218, 0.4774, 0.6203, 0.4829, 0.6217, 0.4773, 0.6227, 0.4699, 0.6228, 0.47, 0.6218, 0.4774, 0.6183, 0.4841, 0.6198, 0.481, 0.6199, 0.4814, 0.6183, 0.4846, 0.6185, 0.4864, 0.6203, 0.4827, 0.6203, 0.4829, 0.6185, 0.4867, 0.6161, 0.4855, 0.6183, 0.4841, 0.6183, 0.4846, 0.6161, 0.486, 0.6161, 0.4879, 0.6185, 0.4864, 0.6185, 0.4867, 0.6161, 0.4883, 0.6204, 0.2744, 0.6194, 0.2695, 0.6195, 0.2691, 0.6205, 0.2742, 0.621, 0.2734, 0.6199, 0.2677, 0.62, 0.2674, 0.6211, 0.2733, 0.6194, 0.2695, 0.618, 0.2662, 0.618, 0.2657, 0.6195, 0.2691, 0.6199, 0.2677, 0.6183, 0.2639, 0.6183, 0.2635, 0.62, 0.2674, 0.618, 0.2662, 0.6159, 0.2648, 0.6159, 0.2643, 0.618, 0.2657, 0.6183, 0.2639, 0.616, 0.2623, 0.616, 0.262, 0.6183, 0.2635, 0.379, 0.4764, 0.3802, 0.481, 0.3801, 0.4814, 0.3788, 0.4766, 0.3783, 0.4773, 0.3797, 0.4827, 0.3797, 0.4829, 0.3782, 0.4774, 0.3802, 0.481, 0.3817, 0.4841, 0.3817, 0.4846, 0.3801, 0.4814, 0.3797, 0.4827, 0.3815, 0.4864, 0.3815, 0.4867, 0.3797, 0.4829, 0.3817, 0.4841, 0.3839, 0.4855, 0.3839, 0.486, 0.3817, 0.4846, 0.3815, 0.4864, 0.3839, 0.4879, 0.3839, 0.4883, 0.3815, 0.4867, 0.3958, 0.486, 0.3958, 0.4855, 0.6042, 0.4855, 0.6042, 0.486, 0.3959, 0.4883, 0.3959, 0.4879, 0.6041, 0.4879, 0.6041, 0.4883, 0.6041, 0.4869, 0.6041, 0.4879, 0.3959, 0.4879, 0.3959, 0.4869, 0.6042, 0.486, 0.6041, 0.4869, 0.3959, 0.4869, 0.3958, 0.486, 0.396, 0.491, 0.3959, 0.4883, 0.6041, 0.4883, 0.604, 0.491, 0.6038, 0.5419, 0.6038, 0.75, 0.3962, 0.75, 0.3962, 0.5419, 0.3961, 0.5, 0.396, 0.491, 0.604, 0.491, 0.6039, 0.5, 0.3962, 0.5258, 0.3961, 0.5, 0.6039, 0.5, 0.6038, 0.5258, 0.3962, 0.5419, 0.3962, 0.5258, 0.6038, 0.5258, 0.6038, 0.5419, 0.396, 0.2623, 0.396, 0.262, 0.604, 0.262, 0.604, 0.2623, 0.396, 0.2648, 0.396, 0.2643, 0.604, 0.2643, 0.604, 0.2648, 0.604, 0.2634, 0.604, 0.2643, 0.396, 0.2643, 0.396, 0.2634, 0.604, 0.2623, 0.604, 0.2634, 0.396, 0.2634, 0.396, 0.2623, 0.6038, 0.0, 0.6038, 0.2081, 0.3962, 0.2081, 0.3962, 0.0, 0.3962, 0.2242, 0.3962, 0.2081, 0.6038, 0.2081, 0.6038, 0.2242, 0.3961, 0.25, 0.3962, 0.2242, 0.6038, 0.2242, 0.6039, 0.25, 0.3961, 0.2591, 0.3961, 0.25, 0.6039, 0.25, 0.6039, 0.2591, 0.396, 0.262, 0.3961, 0.2591, 0.6039, 0.2591, 0.604, 0.262, 0.6038, 0.75, 0.6038, 1.0, 0.3962, 1.0, 0.3962, 0.75, 0.6038, 0.5419, 0.6163, 0.5419, 0.6163, 0.75, 0.6038, 0.75, 0.3727, 0.7778, 0.3755, 0.7684, 0.3775, 0.7587, 0.3804, 0.7523, 0.3837, 0.75, 0.3962, 0.75, 0.3962, 1.0, 0.3837, 1.0, 0.3804, 0.9977, 0.3776, 0.9912, 0.3757, 0.9814, 0.375, 0.9699, 0.6038, 1.0, 0.6038, 0.75, 0.6163, 0.75, 0.6196, 0.7523, 0.6225, 0.7587, 0.6245, 0.7684, 0.6273, 0.7778, 0.625, 0.9699, 0.6243, 0.9814, 0.6224, 0.9912, 0.6196, 0.9977, 0.6163, 1.0, 0.3837, 0.5419, 0.3962, 0.5419, 0.3962, 0.75, 0.3837, 0.75, 0.6163, 0.5419, 0.6038, 0.5419, 0.6038, 0.5258, 0.6163, 0.5258, 0.3962, 0.5419, 0.3837, 0.5419, 0.3837, 0.5258, 0.3962, 0.5258, 0.3962, 0.5258, 0.3837, 0.5258, 0.3838, 0.5, 0.3961, 0.5, 0.6163, 0.5258, 0.6038, 0.5258, 0.6039, 0.5, 0.6162, 0.5, 0.3961, 0.5, 0.3838, 0.5, 0.3838, 0.491, 0.396, 0.491, 0.6162, 0.5, 0.6039, 0.5, 0.604, 0.491, 0.6162, 0.491, 0.396, 0.491, 0.3838, 0.491, 0.3839, 0.4883, 0.3959, 0.4883, 0.6162, 0.491, 0.604, 0.491, 0.6041, 0.4883, 0.6161, 0.4883, 0.6161, 0.486, 0.6042, 0.486, 0.6042, 0.4855, 0.6161, 0.4855, 0.3958, 0.486, 0.3839, 0.486, 0.3839, 0.4855, 0.3958, 0.4855, 0.3959, 0.4883, 0.3839, 0.4883, 0.3839, 0.4879, 0.3959, 0.4879, 0.6161, 0.4883, 0.6041, 0.4883, 0.6041, 0.4879, 0.6161, 0.4879, 0.3839, 0.486, 0.3958, 0.486, 0.3959, 0.4869, 0.3839, 0.4869, 0.6042, 0.486, 0.6161, 0.486, 0.6161, 0.4869, 0.6041, 0.4869, 0.6041, 0.4869, 0.6161, 0.4869, 0.6161, 0.4879, 0.6041, 0.4879, 0.3839, 0.4869, 0.3959, 0.4869, 0.3959, 0.4879, 0.3839, 0.4879, 0.6038, 0.0, 0.6163, 0.0, 0.6163, 0.2081, 0.6038, 0.2081, 0.3837, 0.0, 0.3962, 0.0, 0.3962, 0.2081, 0.3837, 0.2081, 0.396, 0.2648, 0.3841, 0.2648, 0.3841, 0.2643, 0.396, 0.2643, 0.6159, 0.2648, 0.604, 0.2648, 0.604, 0.2643, 0.6159, 0.2643, 0.616, 0.262, 0.604, 0.262, 0.6039, 0.2591, 0.616, 0.2591, 0.3961, 0.2591, 0.384, 0.2591, 0.3838, 0.25, 0.3961, 0.25, 0.616, 0.2591, 0.6039, 0.2591, 0.6039, 0.25, 0.6162, 0.25, 0.396, 0.262, 0.384, 0.262, 0.384, 0.2591, 0.3961, 0.2591, 0.3961, 0.25, 0.3838, 0.25, 0.3837, 0.2242, 0.3962, 0.2242, 0.6162, 0.25, 0.6039, 0.25, 0.6038, 0.2242, 0.6163, 0.2242, 0.3962, 0.2242, 0.3837, 0.2242, 0.3837, 0.2081, 0.3962, 0.2081, 0.6163, 0.2242, 0.6038, 0.2242, 0.6038, 0.2081, 0.6163, 0.2081, 0.616, 0.2623, 0.604, 0.2623, 0.604, 0.262, 0.616, 0.262, 0.396, 0.2623, 0.384, 0.2623, 0.384, 0.262, 0.396, 0.262, 0.384, 0.2623, 0.396, 0.2623, 0.396, 0.2634, 0.3841, 0.2634, 0.604, 0.2623, 0.616, 0.2623, 0.6159, 0.2634, 0.604, 0.2634, 0.604, 0.2634, 0.6159, 0.2634, 0.6159, 0.2643, 0.604, 0.2643, 0.3841, 0.2634, 0.396, 0.2634, 0.396, 0.2643, 0.3841, 0.2643, 0.4018, 0.2924, 0.3966, 0.2924, 0.3931, 0.2974, 0.3955, 0.3091, 0.3922, 0.29, 0.396, 0.2755, 0.604, 0.3096, 0.604, 0.3004, 0.6037, 0.2921, 0.5983, 0.2923, 0.604, 0.2755, 0.6078, 0.29, 0.3958, 0.4406, 0.3958, 0.4499, 0.3962, 0.4582, 0.4016, 0.458, 0.3958, 0.4748, 0.3918, 0.4605, 0.5983, 0.4579, 0.6035, 0.4579, 0.6071, 0.4529, 0.6047, 0.4411, 0.6082, 0.4605, 0.6042, 0.4748, 0.5975, 0.2924, 0.6008, 0.2954, 0.6032, 0.3038, 0.604, 0.3152, 0.6041, 0.435, 0.6033, 0.4465, 0.6009, 0.4548, 0.5976, 0.4579, 0.4024, 0.4579, 0.3991, 0.4548, 0.3967, 0.4465, 0.3959, 0.435, 0.396, 0.3152, 0.3968, 0.3038, 0.3992, 0.2954, 0.4025, 0.2924, 0.604, 0.2648, 0.604, 0.2755, 0.5983, 0.2923, 0.4018, 0.2924, 0.396, 0.2755, 0.396, 0.2648, 0.3792, 0.2816, 0.3796, 0.2744, 0.3806, 0.2695, 0.382, 0.2662, 0.3841, 0.2648, 0.396, 0.2648, 0.396, 0.2755, 0.3922, 0.29, 0.3781, 0.4696, 0.3792, 0.2816, 0.3922, 0.29, 0.3955, 0.3091, 0.3958, 0.4406, 0.3918, 0.4605, 0.6082, 0.4605, 0.6047, 0.4411, 0.604, 0.3096, 0.6078, 0.29, 0.6208, 0.2816, 0.6219, 0.4696, 0.6078, 0.29, 0.604, 0.2755, 0.604, 0.2648, 0.6159, 0.2648, 0.618, 0.2662, 0.6194, 0.2695, 0.6204, 0.2744, 0.6208, 0.2816, 0.3781, 0.4696, 0.3918, 0.4605, 0.3958, 0.4748, 0.3958, 0.4855, 0.3839, 0.4855, 0.3817, 0.4841, 0.3802, 0.481, 0.379, 0.4764, 0.5983, 0.4579, 0.6042, 0.4748, 0.6042, 0.4855, 0.3958, 0.4855, 0.3958, 0.4748, 0.4016, 0.458, 0.6042, 0.4855, 0.6042, 0.4748, 0.6082, 0.4605, 0.6219, 0.4696, 0.621, 0.4764, 0.6198, 0.481, 0.6183, 0.4841, 0.6161, 0.4855, 0.6042, 0.4378, 0.6047, 0.4487, 0.6044, 0.4481, 0.6042, 0.4374, 0.6042, 0.4374, 0.6044, 0.4481, 0.6042, 0.4473, 0.6042, 0.4373, 0.6042, 0.4373, 0.6042, 0.4473, 0.604, 0.4476, 0.6041, 0.4368, 0.6047, 0.4487, 0.6023, 0.4579, 0.6021, 0.4578, 0.6044, 0.4481, 0.6044, 0.4481, 0.6021, 0.4578, 0.6022, 0.4572, 0.6042, 0.4473, 0.6042, 0.4473, 0.6022, 0.4572, 0.6018, 0.4574, 0.604, 0.4476, 0.6023, 0.4579, 0.598, 0.4579, 0.598, 0.4579, 0.6021, 0.4578, 0.6021, 0.4578, 0.598, 0.4579, 0.5983, 0.4579, 0.6022, 0.4572, 0.6022, 0.4572, 0.5983, 0.4579, 0.5979, 0.4579, 0.6018, 0.4574, 0.604, 0.3021, 0.604, 0.3126, 0.604, 0.3129, 0.604, 0.3024, 0.604, 0.3024, 0.604, 0.3129, 0.604, 0.313, 0.604, 0.303, 0.604, 0.303, 0.604, 0.313, 0.604, 0.3135, 0.6039, 0.3027, 0.6022, 0.2924, 0.604, 0.3021, 0.604, 0.3024, 0.602, 0.2924, 0.602, 0.2924, 0.604, 0.3024, 0.604, 0.303, 0.6021, 0.293, 0.6021, 0.293, 0.604, 0.303, 0.6039, 0.3027, 0.6017, 0.2929, 0.5979, 0.2924, 0.6022, 0.2924, 0.602, 0.2924, 0.5979, 0.2924, 0.5979, 0.2924, 0.602, 0.2924, 0.6021, 0.293, 0.5982, 0.2924, 0.5982, 0.2924, 0.6021, 0.293, 0.6017, 0.2929, 0.5977, 0.2924, 0.3958, 0.4481, 0.3958, 0.4377, 0.3958, 0.4374, 0.3958, 0.4479, 0.3958, 0.4479, 0.3958, 0.4374, 0.3958, 0.4373, 0.3958, 0.4473, 0.3958, 0.4473, 0.3958, 0.4373, 0.3959, 0.4368, 0.396, 0.4476, 0.3977, 0.4579, 0.3958, 0.4481, 0.3958, 0.4479, 0.3978, 0.4579, 0.3978, 0.4579, 0.3958, 0.4479, 0.3958, 0.4473, 0.3978, 0.4572, 0.3978, 0.4572, 0.3958, 0.4473, 0.396, 0.4476, 0.3982, 0.4574, 0.402, 0.4579, 0.3977, 0.4579, 0.3978, 0.4579, 0.402, 0.4579, 0.402, 0.4579, 0.3978, 0.4579, 0.3978, 0.4572, 0.4017, 0.4579, 0.4017, 0.4579, 0.3978, 0.4572, 0.3982, 0.4574, 0.4021, 0.4579, 0.3961, 0.3027, 0.396, 0.3135, 0.396, 0.313, 0.396, 0.303, 0.396, 0.303, 0.396, 0.313, 0.3959, 0.3129, 0.3957, 0.3021, 0.3957, 0.3021, 0.3959, 0.3129, 0.3959, 0.3125, 0.3955, 0.3016, 0.3983, 0.2929, 0.3961, 0.3027, 0.396, 0.303, 0.3979, 0.293, 0.3979, 0.293, 0.396, 0.303, 0.3957, 0.3021, 0.398, 0.2924, 0.398, 0.2924, 0.3957, 0.3021, 0.3955, 0.3016, 0.3979, 0.2924, 0.4023, 0.2924, 0.3983, 0.2929, 0.3979, 0.293, 0.4018, 0.2924, 0.4018, 0.2924, 0.3979, 0.293, 0.398, 0.2924, 0.4021, 0.2924, 0.4021, 0.2924, 0.398, 0.2924, 0.3979, 0.2924, 0.4021, 0.2924, 0.3958, 0.4377, 0.3959, 0.3125, 0.3959, 0.3129, 0.3958, 0.4374, 0.3958, 0.4374, 0.3959, 0.3129, 0.396, 0.313, 0.3958, 0.4373, 0.3958, 0.4373, 0.396, 0.313, 0.396, 0.3135, 0.3959, 0.4368, 0.598, 0.4579, 0.402, 0.4579, 0.402, 0.4579, 0.598, 0.4579, 0.598, 0.4579, 0.402, 0.4579, 0.4017, 0.4579, 0.5983, 0.4579, 0.5983, 0.4579, 0.4017, 0.4579, 0.4021, 0.4579, 0.5979, 0.4579, 0.4021, 0.2924, 0.5979, 0.2924, 0.5979, 0.2924, 0.4021, 0.2924, 0.4021, 0.2924, 0.5979, 0.2924, 0.5982, 0.2924, 0.4018, 0.2924, 0.4018, 0.2924, 0.5982, 0.2924, 0.5977, 0.2924, 0.4023, 0.2924, 0.604, 0.3126, 0.6042, 0.4378, 0.6042, 0.4374, 0.604, 0.3129, 0.604, 0.3129, 0.6042, 0.4374, 0.6042, 0.4373, 0.604, 0.313, 0.604, 0.313, 0.6042, 0.4373, 0.6041, 0.4368, 0.604, 0.3135, 0.604, 0.3135, 0.6041, 0.4368, 0.6041, 0.435, 0.604, 0.3152, 0.6041, 0.435, 0.6041, 0.4368, 0.604, 0.4476, 0.6033, 0.4465, 0.6042, 0.4378, 0.6047, 0.4411, 0.6071, 0.4529, 0.6047, 0.4487, 0.604, 0.3096, 0.6047, 0.4411, 0.6042, 0.4378, 0.604, 0.3126, 0.6023, 0.4579, 0.6035, 0.4579, 0.5983, 0.4579, 0.598, 0.4579, 0.6009, 0.4548, 0.6018, 0.4574, 0.5979, 0.4579, 0.5976, 0.4579, 0.5983, 0.4579, 0.4016, 0.458, 0.402, 0.4579, 0.598, 0.4579, 0.5979, 0.4579, 0.4021, 0.4579, 0.4024, 0.4579, 0.5976, 0.4579, 0.6033, 0.4465, 0.604, 0.4476, 0.6018, 0.4574, 0.6009, 0.4548, 0.6047, 0.4487, 0.6071, 0.4529, 0.6035, 0.4579, 0.6023, 0.4579, 0.3962, 0.4582, 0.3977, 0.4579, 0.402, 0.4579, 0.4016, 0.458, 0.3982, 0.4574, 0.3991, 0.4548, 0.4024, 0.4579, 0.4021, 0.4579, 0.3958, 0.4406, 0.3958, 0.4377, 0.3958, 0.4481, 0.3958, 0.4499, 0.3959, 0.4368, 0.3959, 0.435, 0.3967, 0.4465, 0.396, 0.4476, 0.3958, 0.4406, 0.3955, 0.3091, 0.3959, 0.3125, 0.3958, 0.4377, 0.3959, 0.4368, 0.396, 0.3135, 0.396, 0.3152, 0.3959, 0.435, 0.3958, 0.4499, 0.3958, 0.4481, 0.3977, 0.4579, 0.3962, 0.4582, 0.396, 0.4476, 0.3967, 0.4465, 0.3991, 0.4548, 0.3982, 0.4574, 0.3992, 0.2954, 0.3983, 0.2929, 0.4023, 0.2924, 0.4025, 0.2924, 0.4023, 0.2924, 0.5977, 0.2924, 0.5975, 0.2924, 0.4025, 0.2924, 0.3979, 0.2924, 0.3966, 0.2924, 0.4018, 0.2924, 0.4021, 0.2924, 0.4018, 0.2924, 0.5983, 0.2923, 0.5979, 0.2924, 0.4021, 0.2924, 0.396, 0.3152, 0.396, 0.3135, 0.3961, 0.3027, 0.3968, 0.3038, 0.3959, 0.3125, 0.3955, 0.3091, 0.3931, 0.2974, 0.3955, 0.3016, 0.3968, 0.3038, 0.3961, 0.3027, 0.3983, 0.2929, 0.3992, 0.2954, 0.3955, 0.3016, 0.3931, 0.2974, 0.3966, 0.2924, 0.3979, 0.2924, 0.6037, 0.2921, 0.6022, 0.2924, 0.5979, 0.2924, 0.5983, 0.2923, 0.6017, 0.2929, 0.6008, 0.2954, 0.5975, 0.2924, 0.5977, 0.2924, 0.604, 0.3096, 0.604, 0.3126, 0.604, 0.3021, 0.604, 0.3004, 0.604, 0.3135, 0.604, 0.3152, 0.6032, 0.3038, 0.6039, 0.3027, 0.604, 0.3004, 0.604, 0.3021, 0.6022, 0.2924, 0.6037, 0.2921, 0.6039, 0.3027, 0.6032, 0.3038, 0.6008, 0.2954, 0.6017, 0.2929])
me_cube_009.update()

# ---- objects
ob_cube_006 = bpy.data.objects.new('Cube.006', me_cube_009)

# ---- transforms, parenting, visibility, modifiers, constraints
ob_cube_006.location = (1.914, 0.08217, 0.8099)
_m = ob_cube_006.modifiers.new('Smooth by Angle', 'NODES')
_m.node_group = ng_smooth_by_angle
_m.use_pin_to_last = True
_m.show_group_selector = False

# ---- collection membership
col_collection.objects.link(ob_cube_006)

# ---- scene / render settings (as saved in the file)
scene.frame_start = 1; scene.frame_end = 250; scene.frame_set(1)
scene.render.engine = 'BLENDER_EEVEE_NEXT'
bpy.context.view_layer.update()

# ---- added for rendering (the .blend has no active camera and no usable light): camera, sun
cam_auto = bpy.data.cameras.new('AutoCamera')
cam_auto.lens = 50.0
cam_auto.sensor_width = 36.0
cam_auto.clip_end = 1000.0
ob_auto_camera = bpy.data.objects.new('AutoCamera', cam_auto)
scene.collection.objects.link(ob_auto_camera)
ob_auto_camera.location = (2.09893, -0.145892, 0.957904)
ob_auto_camera.rotation_euler = (1.09748, -7.21219e-08, 0.694738)
scene.camera = ob_auto_camera
light_auto_sun = bpy.data.lights.new('AutoSun', 'SUN')
light_auto_sun.energy = 3.0
light_auto_sun.angle = 0.0523599
ob_auto_sun = bpy.data.objects.new('AutoSun', light_auto_sun)
scene.collection.objects.link(ob_auto_sun)
ob_auto_sun.rotation_euler = (0.872665, 0.174533, 0.523599)
bpy.context.view_layer.update()

